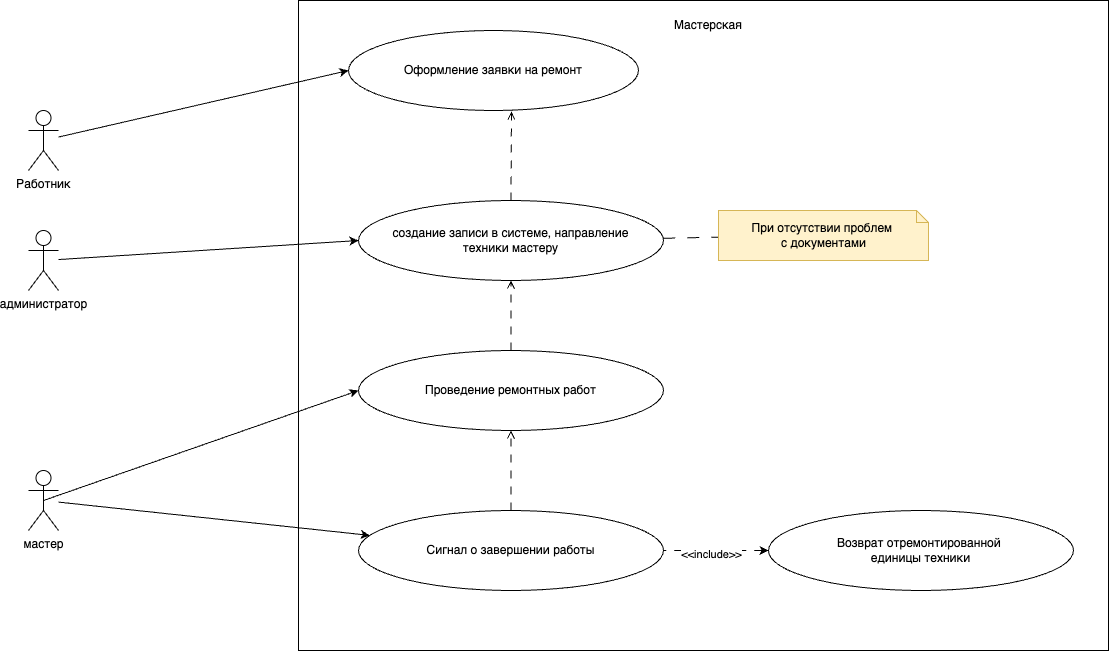

The diagram above was exported from draw.io. Its source (the exported page's mxGraphModel, read from the mxfile embedded in the PNG):
<mxGraphModel dx="1234" dy="916" grid="1" gridSize="10" guides="1" tooltips="1" connect="1" arrows="1" fold="1" page="1" pageScale="1" pageWidth="1169" pageHeight="827" math="0" shadow="0">
  <root>
    <mxCell id="0" />
    <mxCell id="1" parent="0" />
    <mxCell id="3XuTbhxy81Kvv4d3we2A-3" value="" style="rounded=0;whiteSpace=wrap;html=1;" vertex="1" parent="1">
      <mxGeometry x="330" y="20" width="810" height="650" as="geometry" />
    </mxCell>
    <mxCell id="DzvbvYT7Bqk5SHflAb5l-9" style="rounded=0;orthogonalLoop=1;jettySize=auto;html=1;entryX=0;entryY=0.5;entryDx=0;entryDy=0;" parent="1" source="DzvbvYT7Bqk5SHflAb5l-1" target="DzvbvYT7Bqk5SHflAb5l-8" edge="1">
      <mxGeometry relative="1" as="geometry" />
    </mxCell>
    <mxCell id="DzvbvYT7Bqk5SHflAb5l-1" value="Работник" style="shape=umlActor;verticalLabelPosition=bottom;verticalAlign=top;html=1;outlineConnect=0;" parent="1" vertex="1">
      <mxGeometry x="60" y="130" width="30" height="60" as="geometry" />
    </mxCell>
    <mxCell id="DzvbvYT7Bqk5SHflAb5l-18" style="rounded=0;orthogonalLoop=1;jettySize=auto;html=1;exitX=0.5;exitY=0.5;exitDx=0;exitDy=0;exitPerimeter=0;entryX=0;entryY=0.5;entryDx=0;entryDy=0;" parent="1" source="DzvbvYT7Bqk5SHflAb5l-4" target="DzvbvYT7Bqk5SHflAb5l-17" edge="1">
      <mxGeometry relative="1" as="geometry" />
    </mxCell>
    <mxCell id="DzvbvYT7Bqk5SHflAb5l-27" style="rounded=0;orthogonalLoop=1;jettySize=auto;html=1;" parent="1" source="DzvbvYT7Bqk5SHflAb5l-4" target="DzvbvYT7Bqk5SHflAb5l-25" edge="1">
      <mxGeometry relative="1" as="geometry" />
    </mxCell>
    <mxCell id="DzvbvYT7Bqk5SHflAb5l-4" value="мастер" style="shape=umlActor;verticalLabelPosition=bottom;verticalAlign=top;html=1;outlineConnect=0;" parent="1" vertex="1">
      <mxGeometry x="60" y="490" width="30" height="60" as="geometry" />
    </mxCell>
    <mxCell id="DzvbvYT7Bqk5SHflAb5l-12" style="rounded=0;orthogonalLoop=1;jettySize=auto;html=1;entryX=0;entryY=0.5;entryDx=0;entryDy=0;" parent="1" source="DzvbvYT7Bqk5SHflAb5l-5" target="DzvbvYT7Bqk5SHflAb5l-11" edge="1">
      <mxGeometry relative="1" as="geometry" />
    </mxCell>
    <mxCell id="DzvbvYT7Bqk5SHflAb5l-5" value="администратор" style="shape=umlActor;verticalLabelPosition=bottom;verticalAlign=top;html=1;outlineConnect=0;" parent="1" vertex="1">
      <mxGeometry x="60" y="250" width="30" height="60" as="geometry" />
    </mxCell>
    <mxCell id="DzvbvYT7Bqk5SHflAb5l-8" value="Оформление заявки на ремонт" style="ellipse;whiteSpace=wrap;html=1;" parent="1" vertex="1">
      <mxGeometry x="380" y="50" width="290" height="80" as="geometry" />
    </mxCell>
    <mxCell id="DzvbvYT7Bqk5SHflAb5l-15" style="rounded=0;orthogonalLoop=1;jettySize=auto;html=1;dashed=1;dashPattern=12 12;endArrow=none;startFill=0;" parent="1" source="DzvbvYT7Bqk5SHflAb5l-11" target="DzvbvYT7Bqk5SHflAb5l-14" edge="1">
      <mxGeometry relative="1" as="geometry" />
    </mxCell>
    <mxCell id="DzvbvYT7Bqk5SHflAb5l-11" value="создание записи в системе, направление&lt;div&gt;техники мастеру&lt;/div&gt;" style="ellipse;whiteSpace=wrap;html=1;" parent="1" vertex="1">
      <mxGeometry x="390" y="220" width="305" height="80" as="geometry" />
    </mxCell>
    <mxCell id="DzvbvYT7Bqk5SHflAb5l-13" style="rounded=0;orthogonalLoop=1;jettySize=auto;html=1;entryX=0.562;entryY=1.013;entryDx=0;entryDy=0;entryPerimeter=0;dashed=1;dashPattern=8 8;endArrow=open;endFill=0;" parent="1" source="DzvbvYT7Bqk5SHflAb5l-11" target="DzvbvYT7Bqk5SHflAb5l-8" edge="1">
      <mxGeometry relative="1" as="geometry" />
    </mxCell>
    <mxCell id="DzvbvYT7Bqk5SHflAb5l-14" value="При отсутствии проблем&amp;nbsp;&lt;br&gt;с документами" style="shape=mxgraph.bpmn.data2;labelPosition=center;verticalLabelPosition=middle;align=center;verticalAlign=middle;size=12;html=1;fillColor=#fff2cc;strokeColor=#d6b656;" parent="1" vertex="1">
      <mxGeometry x="750" y="230" width="210" height="50" as="geometry" />
    </mxCell>
    <mxCell id="DzvbvYT7Bqk5SHflAb5l-20" style="rounded=0;orthogonalLoop=1;jettySize=auto;html=1;endArrow=open;endFill=0;dashed=1;dashPattern=8 8;" parent="1" source="DzvbvYT7Bqk5SHflAb5l-17" target="DzvbvYT7Bqk5SHflAb5l-11" edge="1">
      <mxGeometry relative="1" as="geometry" />
    </mxCell>
    <mxCell id="DzvbvYT7Bqk5SHflAb5l-17" value="Проведение ремонтных работ" style="ellipse;whiteSpace=wrap;html=1;" parent="1" vertex="1">
      <mxGeometry x="390" y="370" width="305" height="80" as="geometry" />
    </mxCell>
    <mxCell id="DzvbvYT7Bqk5SHflAb5l-22" value="Возврат отремонтированной&amp;nbsp;&lt;div&gt;единицы техники&lt;/div&gt;" style="ellipse;whiteSpace=wrap;html=1;" parent="1" vertex="1">
      <mxGeometry x="800" y="530" width="305" height="80" as="geometry" />
    </mxCell>
    <mxCell id="DzvbvYT7Bqk5SHflAb5l-23" style="rounded=0;orthogonalLoop=1;jettySize=auto;html=1;dashed=1;dashPattern=8 8;endArrow=none;endFill=0;startFill=1;startArrow=classic;" parent="1" source="DzvbvYT7Bqk5SHflAb5l-22" target="DzvbvYT7Bqk5SHflAb5l-25" edge="1">
      <mxGeometry relative="1" as="geometry" />
    </mxCell>
    <mxCell id="3XuTbhxy81Kvv4d3we2A-2" value="&amp;lt;&amp;lt;include&amp;gt;&amp;gt;" style="edgeLabel;html=1;align=center;verticalAlign=middle;resizable=0;points=[];" vertex="1" connectable="0" parent="DzvbvYT7Bqk5SHflAb5l-23">
      <mxGeometry x="0.1" y="3" relative="1" as="geometry">
        <mxPoint as="offset" />
      </mxGeometry>
    </mxCell>
    <mxCell id="DzvbvYT7Bqk5SHflAb5l-31" style="edgeStyle=none;shape=connector;rounded=0;orthogonalLoop=1;jettySize=auto;html=1;entryX=0.5;entryY=1;entryDx=0;entryDy=0;strokeColor=default;align=center;verticalAlign=middle;fontFamily=Helvetica;fontSize=11;fontColor=default;labelBackgroundColor=default;endArrow=open;dashed=1;dashPattern=8 8;endFill=0;" parent="1" source="DzvbvYT7Bqk5SHflAb5l-25" target="DzvbvYT7Bqk5SHflAb5l-17" edge="1">
      <mxGeometry relative="1" as="geometry">
        <Array as="points" />
      </mxGeometry>
    </mxCell>
    <mxCell id="DzvbvYT7Bqk5SHflAb5l-25" value="Сигнал о завершении работы" style="ellipse;whiteSpace=wrap;html=1;" parent="1" vertex="1">
      <mxGeometry x="390" y="530" width="305" height="80" as="geometry" />
    </mxCell>
    <mxCell id="3XuTbhxy81Kvv4d3we2A-4" value="Мастерская" style="text;html=1;align=center;verticalAlign=middle;whiteSpace=wrap;rounded=0;" vertex="1" parent="1">
      <mxGeometry x="710" y="30" width="60" height="30" as="geometry" />
    </mxCell>
  </root>
</mxGraphModel>